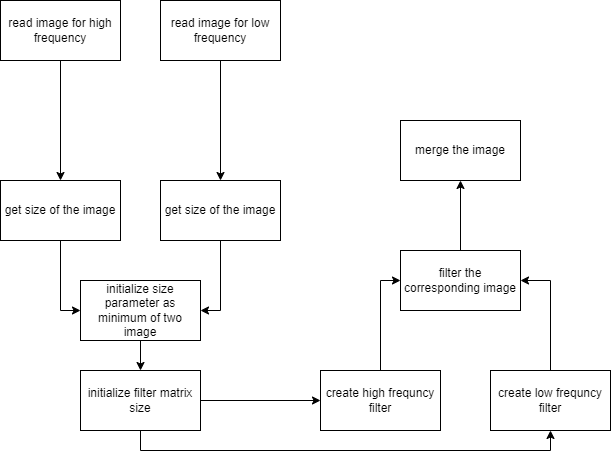

The diagram above was exported from draw.io. Its source (the exported page's mxGraphModel, read from the mxfile embedded in the PNG):
<mxGraphModel dx="1363" dy="722" grid="1" gridSize="10" guides="1" tooltips="1" connect="1" arrows="1" fold="1" page="1" pageScale="1" pageWidth="827" pageHeight="1169" math="0" shadow="0">
  <root>
    <mxCell id="0" />
    <mxCell id="1" parent="0" />
    <mxCell id="g1iyPMAjiu3wCVZxp7ON-1" style="edgeStyle=orthogonalEdgeStyle;rounded=0;orthogonalLoop=1;jettySize=auto;html=1;entryX=0.5;entryY=0;entryDx=0;entryDy=0;" edge="1" parent="1" source="RD4C0VxzQXjUw7Da_ur0-1" target="RD4C0VxzQXjUw7Da_ur0-7">
      <mxGeometry relative="1" as="geometry" />
    </mxCell>
    <mxCell id="RD4C0VxzQXjUw7Da_ur0-1" value="read image for high frequency&lt;br&gt;" style="rounded=0;whiteSpace=wrap;html=1;" parent="1" vertex="1">
      <mxGeometry x="150" y="40" width="120" height="60" as="geometry" />
    </mxCell>
    <mxCell id="g1iyPMAjiu3wCVZxp7ON-2" style="edgeStyle=orthogonalEdgeStyle;rounded=0;orthogonalLoop=1;jettySize=auto;html=1;" edge="1" parent="1" source="RD4C0VxzQXjUw7Da_ur0-2" target="RD4C0VxzQXjUw7Da_ur0-8">
      <mxGeometry relative="1" as="geometry" />
    </mxCell>
    <mxCell id="RD4C0VxzQXjUw7Da_ur0-2" value="read image for low frequency" style="rounded=0;whiteSpace=wrap;html=1;" parent="1" vertex="1">
      <mxGeometry x="310" y="40" width="120" height="60" as="geometry" />
    </mxCell>
    <mxCell id="RD4C0VxzQXjUw7Da_ur0-14" style="edgeStyle=orthogonalEdgeStyle;rounded=0;orthogonalLoop=1;jettySize=auto;html=1;entryX=0;entryY=0.5;entryDx=0;entryDy=0;" parent="1" source="RD4C0VxzQXjUw7Da_ur0-7" target="RD4C0VxzQXjUw7Da_ur0-11" edge="1">
      <mxGeometry relative="1" as="geometry" />
    </mxCell>
    <mxCell id="RD4C0VxzQXjUw7Da_ur0-7" value="get size of the image" style="rounded=0;whiteSpace=wrap;html=1;" parent="1" vertex="1">
      <mxGeometry x="150" y="220" width="120" height="60" as="geometry" />
    </mxCell>
    <mxCell id="RD4C0VxzQXjUw7Da_ur0-13" style="edgeStyle=orthogonalEdgeStyle;rounded=0;orthogonalLoop=1;jettySize=auto;html=1;entryX=1;entryY=0.5;entryDx=0;entryDy=0;" parent="1" source="RD4C0VxzQXjUw7Da_ur0-8" target="RD4C0VxzQXjUw7Da_ur0-11" edge="1">
      <mxGeometry relative="1" as="geometry" />
    </mxCell>
    <mxCell id="RD4C0VxzQXjUw7Da_ur0-8" value="get size of the image" style="rounded=0;whiteSpace=wrap;html=1;" parent="1" vertex="1">
      <mxGeometry x="310" y="220" width="120" height="60" as="geometry" />
    </mxCell>
    <mxCell id="RD4C0VxzQXjUw7Da_ur0-16" style="edgeStyle=orthogonalEdgeStyle;rounded=0;orthogonalLoop=1;jettySize=auto;html=1;" parent="1" source="RD4C0VxzQXjUw7Da_ur0-11" target="RD4C0VxzQXjUw7Da_ur0-15" edge="1">
      <mxGeometry relative="1" as="geometry" />
    </mxCell>
    <mxCell id="RD4C0VxzQXjUw7Da_ur0-11" value="initialize size parameter as minimum of two image" style="rounded=0;whiteSpace=wrap;html=1;" parent="1" vertex="1">
      <mxGeometry x="230" y="320" width="120" height="60" as="geometry" />
    </mxCell>
    <mxCell id="RD4C0VxzQXjUw7Da_ur0-20" style="edgeStyle=orthogonalEdgeStyle;rounded=0;orthogonalLoop=1;jettySize=auto;html=1;entryX=0.5;entryY=1;entryDx=0;entryDy=0;" parent="1" source="RD4C0VxzQXjUw7Da_ur0-15" target="RD4C0VxzQXjUw7Da_ur0-19" edge="1">
      <mxGeometry relative="1" as="geometry">
        <Array as="points">
          <mxPoint x="290" y="490" />
          <mxPoint x="700" y="490" />
        </Array>
      </mxGeometry>
    </mxCell>
    <mxCell id="RD4C0VxzQXjUw7Da_ur0-21" style="edgeStyle=orthogonalEdgeStyle;rounded=0;orthogonalLoop=1;jettySize=auto;html=1;entryX=0;entryY=0.5;entryDx=0;entryDy=0;" parent="1" source="RD4C0VxzQXjUw7Da_ur0-15" target="RD4C0VxzQXjUw7Da_ur0-17" edge="1">
      <mxGeometry relative="1" as="geometry" />
    </mxCell>
    <mxCell id="RD4C0VxzQXjUw7Da_ur0-15" value="initialize filter matrix size" style="rounded=0;whiteSpace=wrap;html=1;" parent="1" vertex="1">
      <mxGeometry x="230" y="410" width="120" height="60" as="geometry" />
    </mxCell>
    <mxCell id="RD4C0VxzQXjUw7Da_ur0-23" style="edgeStyle=orthogonalEdgeStyle;rounded=0;orthogonalLoop=1;jettySize=auto;html=1;entryX=0;entryY=0.5;entryDx=0;entryDy=0;" parent="1" source="RD4C0VxzQXjUw7Da_ur0-17" target="RD4C0VxzQXjUw7Da_ur0-22" edge="1">
      <mxGeometry relative="1" as="geometry" />
    </mxCell>
    <mxCell id="RD4C0VxzQXjUw7Da_ur0-17" value="create high frequncy filter" style="rounded=0;whiteSpace=wrap;html=1;" parent="1" vertex="1">
      <mxGeometry x="470" y="410" width="120" height="60" as="geometry" />
    </mxCell>
    <mxCell id="RD4C0VxzQXjUw7Da_ur0-24" style="edgeStyle=orthogonalEdgeStyle;rounded=0;orthogonalLoop=1;jettySize=auto;html=1;entryX=1;entryY=0.5;entryDx=0;entryDy=0;" parent="1" source="RD4C0VxzQXjUw7Da_ur0-19" target="RD4C0VxzQXjUw7Da_ur0-22" edge="1">
      <mxGeometry relative="1" as="geometry" />
    </mxCell>
    <mxCell id="RD4C0VxzQXjUw7Da_ur0-19" value="create low frequncy filter" style="rounded=0;whiteSpace=wrap;html=1;" parent="1" vertex="1">
      <mxGeometry x="640" y="410" width="120" height="60" as="geometry" />
    </mxCell>
    <mxCell id="RD4C0VxzQXjUw7Da_ur0-26" style="edgeStyle=orthogonalEdgeStyle;rounded=0;orthogonalLoop=1;jettySize=auto;html=1;" parent="1" source="RD4C0VxzQXjUw7Da_ur0-22" target="RD4C0VxzQXjUw7Da_ur0-25" edge="1">
      <mxGeometry relative="1" as="geometry" />
    </mxCell>
    <mxCell id="RD4C0VxzQXjUw7Da_ur0-22" value="filter the corresponding image" style="rounded=0;whiteSpace=wrap;html=1;" parent="1" vertex="1">
      <mxGeometry x="550" y="290" width="120" height="60" as="geometry" />
    </mxCell>
    <mxCell id="RD4C0VxzQXjUw7Da_ur0-25" value="merge the image" style="rounded=0;whiteSpace=wrap;html=1;" parent="1" vertex="1">
      <mxGeometry x="550" y="160" width="120" height="60" as="geometry" />
    </mxCell>
  </root>
</mxGraphModel>